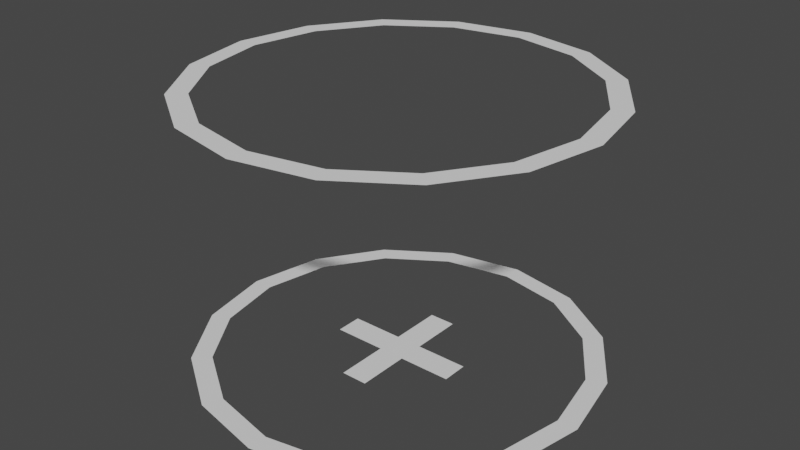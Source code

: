 # Source: PlayerSpawnIndicator.blend  (saved by Blender 3.6.11; exported with 4.5.12 LTS)
import bpy
from mathutils import Matrix  # noqa: F401  (used for matrix-valued properties, if any)

bpy.ops.wm.read_factory_settings(use_empty=True)
scene = bpy.context.scene
scene.name = 'Scene'

# ---- collections
col_collection = bpy.data.collections.new('Collection'); scene.collection.children.link(col_collection)

# ---- world
world_world = bpy.data.worlds.new('World'); scene.world = world_world
world_world.use_nodes = True; world_world.node_tree.nodes.clear()
_N = world_world.node_tree.nodes; _L = world_world.node_tree.links
n0 = _N.new('ShaderNodeOutputWorld'); n0.name = 'World Output'; n0.location = (300, 300)
n1 = _N.new('ShaderNodeBackground'); n1.name = 'Background'; n1.location = (10, 300)
n1.inputs[0].default_value = (0.05088, 0.05088, 0.05088, 1.0)
_L.new(n1.outputs[0], n0.inputs[0])
n0.is_active_output = True
world_world.color = (0.05088, 0.05088, 0.05088)
world_world.use_sun_shadow = False
world_world.sun_shadow_jitter_overblur = 0.0

# ---- meshes
me_plane = bpy.data.meshes.new('Plane')
me_plane.from_pydata([(0.574, 1.386, 0.05), (1.061, 1.061, 0.05), (1.386, 0.574, 0.05), (1.5, 0.0, 0.05), (1.386, -0.574, 0.05), (1.061, -1.061, 0.05), (0.574, -1.386, 0.05), (0.0, -1.5, 0.05), (-0.574, -1.386, 0.05), (-1.061, -1.061, 0.05), (-1.386, -0.574, 0.05), (-1.5, 0.0, 0.05), (-1.386, 0.574, 0.05), (-1.061, 1.061, 0.05), (-0.574, 1.386, 0.05), (0.0, 1.5, 0.05), (0.5166, 1.247, 0.05), (0.9546, 0.9546, 0.05), (1.247, 0.5166, 0.05), (1.35, 0.0, 0.05), (1.247, -0.5166, 0.05), (0.9546, -0.9546, 0.05), (0.5166, -1.247, 0.05), (0.0, -1.35, 0.05), (-0.5166, -1.247, 0.05), (-0.9546, -0.9546, 0.05), (-1.247, -0.5166, 0.05), (-1.35, 0.0, 0.05), (-1.247, 0.5166, 0.05), (-0.9546, 0.9546, 0.05), (-0.5166, 1.247, 0.05), (0.0, 1.35, 0.05), (0.574, 1.386, 2.05), (1.061, 1.061, 2.05), (1.386, 0.574, 2.05), (1.5, 0.0, 2.05), (1.386, -0.574, 2.05), (1.061, -1.061, 2.05), (0.574, -1.386, 2.05), (0.0, -1.5, 2.05), (-0.574, -1.386, 2.05), (-1.061, -1.061, 2.05), (-1.386, -0.574, 2.05), (-1.5, 0.0, 2.05), (-1.386, 0.574, 2.05), (-1.061, 1.061, 2.05), (-0.574, 1.386, 2.05), (0.0, 1.5, 2.05), (0.5166, 1.247, 2.05), (0.9546, 0.9546, 2.05), (1.247, 0.5166, 2.05), (1.35, 0.0, 2.05), (1.247, -0.5166, 2.05), (0.9546, -0.9546, 2.05), (0.5166, -1.247, 2.05), (0.0, -1.35, 2.05), (-0.5166, -1.247, 2.05), (-0.9546, -0.9546, 2.05), (-1.247, -0.5166, 2.05), (-1.35, 0.0, 2.05), (-1.247, 0.5166, 2.05), (-0.9546, 0.9546, 2.05), (-0.5166, 1.247, 2.05), (0.0, 1.35, 2.05), (-0.1, -0.1, 0.05), (0.1, -0.1, 0.05), (-0.1, -0.5, 0.05), (0.1, -0.5, 0.05), (0.1, 0.1, 0.05), (-0.1, 0.1, 0.05), (0.1, 0.5, 0.05), (-0.1, 0.5, 0.05), (-0.5, -0.1, 0.05), (-0.5, 0.1, 0.05), (0.5, -0.1, 0.05), (0.5, 0.1, 0.05)], [], [(6, 5, 21, 22), (15, 14, 30, 31), (7, 6, 22, 23), (0, 15, 31, 16), (13, 12, 28, 29), (8, 7, 23, 24), (1, 0, 16, 17), (9, 8, 24, 25), (2, 1, 17, 18), (10, 9, 25, 26), (3, 2, 18, 19), (11, 10, 26, 27), (4, 3, 19, 20), (12, 11, 27, 28), (5, 4, 20, 21), (14, 13, 29, 30), (38, 37, 53, 54), (47, 46, 62, 63), (39, 38, 54, 55), (32, 47, 63, 48), (45, 44, 60, 61), (40, 39, 55, 56), (33, 32, 48, 49), (41, 40, 56, 57), (34, 33, 49, 50), (42, 41, 57, 58), (35, 34, 50, 51), (43, 42, 58, 59), (36, 35, 51, 52), (44, 43, 59, 60), (37, 36, 52, 53), (46, 45, 61, 62), (64, 66, 67, 65), (65, 68, 69, 64), (68, 70, 71, 69), (69, 73, 72, 64), (65, 74, 75, 68)])
_uv = me_plane.uv_layers.new(name='UVMap')
_uv.uv.foreach_set('vector', [0.0, 0.0, 0.0, 0.0, 0.0, 0.0, 0.0, 0.0, 0.0, 0.0, 0.0, 0.0, 0.0, 0.0, 0.0, 0.0, 0.0, 0.0, 0.0, 0.0, 0.0, 0.0, 0.0, 0.0, 0.0, 0.0, 0.0, 0.0, 0.0, 0.0, 0.0, 0.0, 0.0, 0.0, 0.0, 0.0, 0.0, 0.0, 0.0, 0.0, 0.0, 0.0, 0.0, 0.0, 0.0, 0.0, 0.0, 0.0, 0.0, 0.0, 0.0, 0.0, 0.0, 0.0, 0.0, 0.0, 0.0, 0.0, 0.0, 0.0, 0.0, 0.0, 0.0, 0.0, 0.0, 0.0, 0.0, 0.0, 0.0, 0.0, 0.0, 0.0, 0.0, 0.0, 0.0, 0.0, 0.0, 0.0, 0.0, 0.0, 0.0, 0.0, 0.0, 0.0, 0.0, 0.0, 0.0, 0.0, 0.0, 0.0, 0.0, 0.0, 0.0, 0.0, 0.0, 0.0, 0.0, 0.0, 0.0, 0.0, 0.0, 0.0, 0.0, 0.0, 0.0, 0.0, 0.0, 0.0, 0.0, 0.0, 0.0, 0.0, 0.0, 0.0, 0.0, 0.0, 0.0, 0.0, 0.0, 0.0, 0.0, 0.0, 0.0, 0.0, 0.0, 0.0, 0.0, 0.0, 0.0, 0.0, 0.0, 0.0, 0.0, 0.0, 0.0, 0.0, 0.0, 0.0, 0.0, 0.0, 0.0, 0.0, 0.0, 0.0, 0.0, 0.0, 0.0, 0.0, 0.0, 0.0, 0.0, 0.0, 0.0, 0.0, 0.0, 0.0, 0.0, 0.0, 0.0, 0.0, 0.0, 0.0, 0.0, 0.0, 0.0, 0.0, 0.0, 0.0, 0.0, 0.0, 0.0, 0.0, 0.0, 0.0, 0.0, 0.0, 0.0, 0.0, 0.0, 0.0, 0.0, 0.0, 0.0, 0.0, 0.0, 0.0, 0.0, 0.0, 0.0, 0.0, 0.0, 0.0, 0.0, 0.0, 0.0, 0.0, 0.0, 0.0, 0.0, 0.0, 0.0, 0.0, 0.0, 0.0, 0.0, 0.0, 0.0, 0.0, 0.0, 0.0, 0.0, 0.0, 0.0, 0.0, 0.0, 0.0, 0.0, 0.0, 0.0, 0.0, 0.0, 0.0, 0.0, 0.0, 0.0, 0.0, 0.0, 0.0, 0.0, 0.0, 0.0, 0.0, 0.0, 0.0, 0.0, 0.0, 0.0, 0.0, 0.0, 0.0, 0.0, 0.0, 0.0, 0.0, 0.0, 0.0, 0.0, 0.0, 0.0, 0.0, 0.0, 0.0, 0.0, 0.0, 0.0, 0.0, 0.0, 0.0, 0.0, 0.0, 0.0, 0.0, 0.0, 0.0, 0.0, 0.0, 0.0, 0.0, 0.0, 0.0, 0.0, 0.0, 0.0, 0.0, 0.0, 0.0, 0.0, 0.0, 0.0, 0.0, 0.0, 0.0, 0.0, 0.0, 0.0, 0.0, 0.0, 0.0, 0.0, 0.0, 0.0, 0.0, 0.0, 0.0, 0.0, 0.0])
me_plane.update()

# ---- objects
ob_plane = bpy.data.objects.new('Plane', me_plane)

# ---- transforms, parenting, visibility, modifiers, constraints
ob_plane.location = (0.0, 0.0, 0.0)

# ---- collection membership
col_collection.objects.link(ob_plane)

# ---- scene / render settings (as saved in the file)
scene.frame_start = 1; scene.frame_end = 250; scene.frame_set(1)
scene.render.engine = 'BLENDER_EEVEE_NEXT'
scene.cycles.sampling_pattern = 'TABULATED_SOBOL'
scene.view_settings.view_transform = 'Filmic'
bpy.context.view_layer.update()

# ---- added for rendering (the .blend has no active camera and no usable light): camera, sun
cam_auto = bpy.data.cameras.new('AutoCamera')
cam_auto.lens = 50.0
cam_auto.sensor_width = 36.0
cam_auto.clip_end = 1000.0
ob_auto_camera = bpy.data.objects.new('AutoCamera', cam_auto)
scene.collection.objects.link(ob_auto_camera)
ob_auto_camera.location = (4.33969, -5.20763, 4.52175)
ob_auto_camera.rotation_euler = (1.09748, -7.21219e-08, 0.694738)
scene.camera = ob_auto_camera
light_auto_sun = bpy.data.lights.new('AutoSun', 'SUN')
light_auto_sun.energy = 3.0
light_auto_sun.angle = 0.0523599
ob_auto_sun = bpy.data.objects.new('AutoSun', light_auto_sun)
scene.collection.objects.link(ob_auto_sun)
ob_auto_sun.rotation_euler = (0.872665, 0.174533, 0.523599)
bpy.context.view_layer.update()
